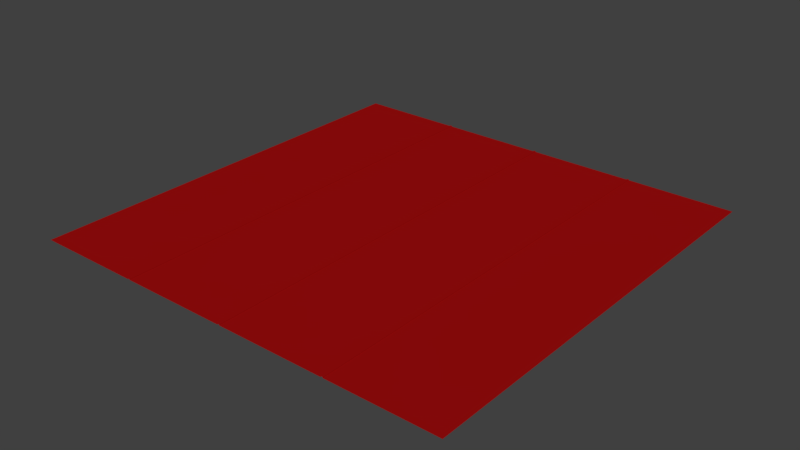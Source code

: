 # Source: Ceiling.blend  (saved by Blender 2.78.0; exported with 4.5.12 LTS)
import bpy
from mathutils import Matrix  # noqa: F401  (used for matrix-valued properties, if any)

bpy.ops.wm.read_factory_settings(use_empty=True)
scene = bpy.context.scene
scene.name = 'Scene'

# ---- collections
col_collection_1 = bpy.data.collections.new('Collection 1'); scene.collection.children.link(col_collection_1)

# ---- materials (node trees are filled in below, after node groups)
mat_ceiling = bpy.data.materials.new('Ceiling')
mat_ceiling.alpha_threshold = 0.0
mat_ceiling.use_transparent_shadow = False
mat_ceiling.diffuse_color = (0.3419, 0.004391, 0.004391, 1.0)
mat_ceiling.roughness = 0.5
mat_ceiling.specular_intensity = 0.0
mat_ceiling.line_color = (0.0, 0.0, 0.0, 1.0)

# ---- material node trees

# ---- world
world_world = bpy.data.worlds.new('World'); scene.world = world_world
world_world.color = (0.05088, 0.05088, 0.05088)
world_world.use_sun_shadow = False
world_world.sun_shadow_jitter_overblur = 0.0
world_world.cycles.sampling_method = 'MANUAL'

# ---- meshes
me_cube = bpy.data.meshes.new('Cube')
me_cube.from_pydata([(1.365, 1.365, 0.0), (1.365, -1.365, 0.0), (-1.365, -1.365, 0.0), (-1.365, 1.365, 0.0), (-0.3413, -1.365, 0.0), (-0.3412, 1.365, 0.0), (0.3413, 1.365, 0.0), (0.3412, -1.365, 0.0), (-0.6757, -1.365, 0.0), (-0.6757, 1.365, 0.0), (-0.6893, 1.365, 0.0), (-0.6893, -1.365, 0.0), (-0.006825, -1.365, 0.0), (-0.006825, 1.365, 0.0), (0.006825, 1.365, 0.0), (0.006825, -1.365, 0.0), (0.6757, 1.365, 0.0), (0.6757, -1.365, 0.0), (0.6893, -1.365, 0.0), (0.6893, 1.365, 0.0), (-0.6757, -1.365, 0.005), (-0.6825, -1.365, 0.005), (0.6893, -1.365, 0.005), (0.6825, -1.365, 0.005), (-2.384e-07, -1.365, 0.005), (1.192e-07, 1.365, 0.005), (0.006825, 1.365, 0.005), (-0.6757, 1.365, 0.005), (-0.6825, 1.365, 0.005), (0.6825, 1.365, 0.005), (0.6893, 1.365, 0.005), (0.006825, -1.365, 0.005), (-0.6893, 1.365, 0.005), (-0.6893, -1.365, 0.005), (-0.006825, -1.365, 0.005), (-0.006825, 1.365, 0.005), (0.6757, 1.365, 0.005), (0.6757, -1.365, 0.005)], [], [(10, 11, 2, 3), (14, 15, 31, 26), (13, 12, 4, 5), (16, 17, 7, 6), (5, 4, 8, 9), (19, 18, 22, 30), (6, 7, 15, 14), (9, 8, 20, 27), (0, 1, 18, 19), (27, 20, 21, 28), (30, 22, 23, 29), (26, 31, 24, 25), (28, 21, 33, 32), (25, 24, 34, 35), (29, 23, 37, 36), (11, 10, 32, 33), (17, 16, 36, 37), (12, 13, 35, 34)])
me_cube.materials.append(mat_ceiling)
me_cube.use_remesh_preserve_volume = False
me_cube.use_remesh_preserve_attributes = False
me_cube.use_mirror_vertex_groups = False
me_cube.update()

# ---- objects
ob_cube = bpy.data.objects.new('Cube', me_cube)

# ---- transforms, parenting, visibility, modifiers, constraints
ob_cube.location = (0.0, 0.0, 0.0)
ob_cube.lock_rotations_4d = False
ob_cube.empty_display_type = 'ARROWS'
ob_cube.lineart.crease_threshold = 0.0

# ---- collection membership
col_collection_1.objects.link(ob_cube)

# ---- scene / render settings (as saved in the file)
scene.frame_start = 1; scene.frame_end = 250; scene.frame_set(1)
scene.render.engine = 'BLENDER_EEVEE_NEXT'
scene.render.resolution_percentage = 50
scene.render.dither_intensity = 0.0
scene.cycles.use_denoising = False
scene.cycles.samples = 128
scene.cycles.sampling_pattern = 'TABULATED_SOBOL'
scene.cycles.light_sampling_threshold = 0.0
scene.cycles.use_adaptive_sampling = False
scene.cycles.use_light_tree = False
scene.cycles.blur_glossy = 0.0
scene.cycles.sample_clamp_indirect = 0.0
scene.view_settings.view_transform = 'Standard'
bpy.context.view_layer.update()

# ---- added for rendering (the .blend has no active camera and no usable light): camera, sun
cam_auto = bpy.data.cameras.new('AutoCamera')
cam_auto.lens = 50.0
cam_auto.sensor_width = 36.0
cam_auto.clip_end = 1000.0
ob_auto_camera = bpy.data.objects.new('AutoCamera', cam_auto)
scene.collection.objects.link(ob_auto_camera)
ob_auto_camera.location = (3.57211, -4.28654, 2.86019)
ob_auto_camera.rotation_euler = (1.09748, -7.21219e-08, 0.694738)
scene.camera = ob_auto_camera
light_auto_sun = bpy.data.lights.new('AutoSun', 'SUN')
light_auto_sun.energy = 3.0
light_auto_sun.angle = 0.0523599
ob_auto_sun = bpy.data.objects.new('AutoSun', light_auto_sun)
scene.collection.objects.link(ob_auto_sun)
ob_auto_sun.rotation_euler = (0.872665, 0.174533, 0.523599)
bpy.context.view_layer.update()
